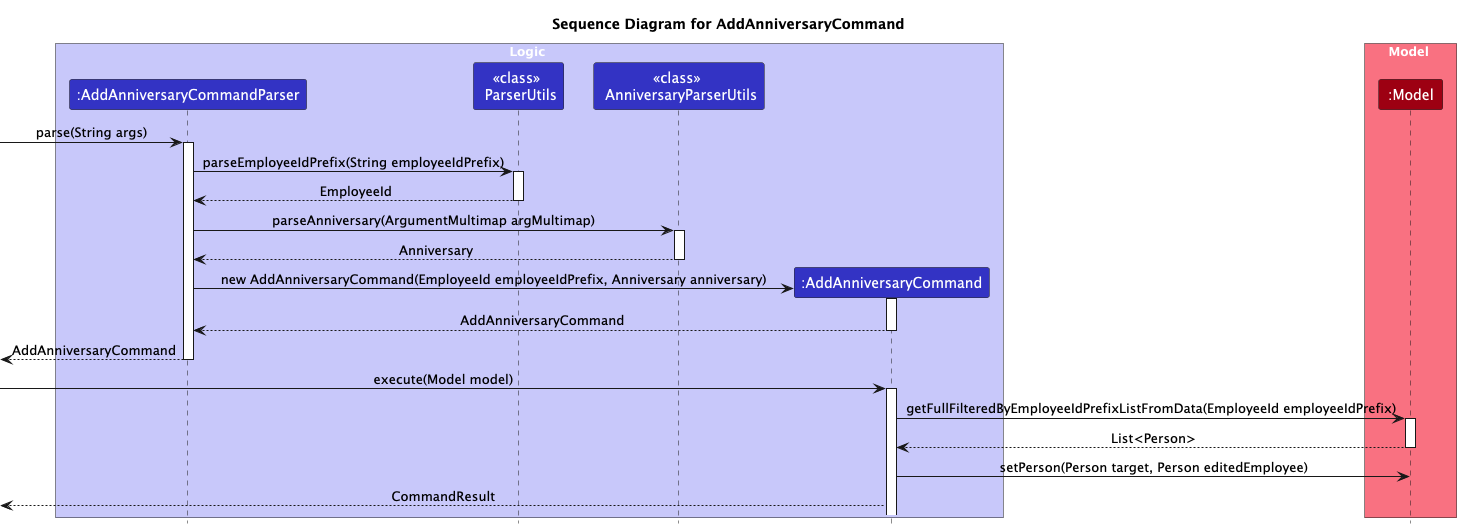

The diagram above was rendered by PlantUML. Its source (embedded in the PNG):
@startuml
title Sequence Diagram for AddAnniversaryCommand

!include style.puml
skinparam ArrowFontStyle plain

box Logic LOGIC_COLOR_T1
participant ":AddAnniversaryCommandParser" as AACP LOGIC_COLOR
participant "<<class>> \n ParserUtils" as PU LOGIC_COLOR
participant "<<class>> \n AnniversaryParserUtils" as APU LOGIC_COLOR
participant ":AddAnniversaryCommand" as AAC LOGIC_COLOR
end box
box Model MODEL_COLOR_T1
participant ":Model" as M MODEL_COLOR
end box

[-> AACP: parse(String args)
activate AACP
AACP -> PU : parseEmployeeIdPrefix(String employeeIdPrefix)
activate PU
PU --> AACP: EmployeeId
deactivate PU
AACP -> APU: parseAnniversary(ArgumentMultimap argMultimap)
activate APU
APU --> AACP: Anniversary
deactivate APU
create AAC
AACP -> AAC : new AddAnniversaryCommand(EmployeeId employeeIdPrefix, Anniversary anniversary)
Activate AAC
return AddAnniversaryCommand
[<--AACP: AddAnniversaryCommand
deactivate AACP

[-> AAC: execute(Model model)
activate AAC
AAC -> M : getFullFilteredByEmployeeIdPrefixListFromData(EmployeeId employeeIdPrefix)
activate M
M --> AAC : List<Person>
deactivate M
AAC -> M : setPerson(Person target, Person editedEmployee)
[<--AAC : CommandResult

@enduml